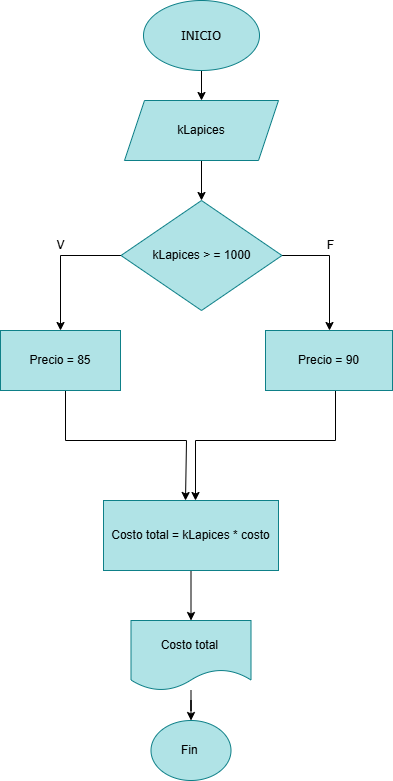

The diagram above was exported from draw.io. Its source (the exported page's mxGraphModel, read from the mxfile embedded in the PNG):
<mxGraphModel dx="1050" dy="557" grid="1" gridSize="10" guides="1" tooltips="1" connect="1" arrows="1" fold="1" page="1" pageScale="1" pageWidth="827" pageHeight="1169" math="0" shadow="0">
  <root>
    <mxCell id="0" />
    <mxCell id="1" parent="0" />
    <mxCell id="I2PnrVoViShRdFuYBQnk-15" value="" style="edgeStyle=orthogonalEdgeStyle;rounded=0;orthogonalLoop=1;jettySize=auto;html=1;" edge="1" parent="1" source="I2PnrVoViShRdFuYBQnk-1" target="I2PnrVoViShRdFuYBQnk-14">
      <mxGeometry relative="1" as="geometry" />
    </mxCell>
    <mxCell id="I2PnrVoViShRdFuYBQnk-1" value="&lt;font style=&quot;font-size: 13px;&quot; face=&quot;Tahoma&quot;&gt;INICIO&lt;/font&gt;" style="ellipse;whiteSpace=wrap;html=1;fillColor=#b0e3e6;strokeColor=#0e8088;" vertex="1" parent="1">
      <mxGeometry x="358" y="10" width="116" height="70" as="geometry" />
    </mxCell>
    <mxCell id="I2PnrVoViShRdFuYBQnk-17" value="" style="edgeStyle=orthogonalEdgeStyle;rounded=0;orthogonalLoop=1;jettySize=auto;html=1;" edge="1" parent="1" source="I2PnrVoViShRdFuYBQnk-14" target="I2PnrVoViShRdFuYBQnk-16">
      <mxGeometry relative="1" as="geometry" />
    </mxCell>
    <mxCell id="I2PnrVoViShRdFuYBQnk-14" value="kLapices" style="shape=parallelogram;perimeter=parallelogramPerimeter;whiteSpace=wrap;html=1;fixedSize=1;fillColor=#b0e3e6;strokeColor=#0e8088;" vertex="1" parent="1">
      <mxGeometry x="339" y="110" width="154" height="60" as="geometry" />
    </mxCell>
    <mxCell id="I2PnrVoViShRdFuYBQnk-19" value="" style="edgeStyle=orthogonalEdgeStyle;rounded=0;orthogonalLoop=1;jettySize=auto;html=1;" edge="1" parent="1" source="I2PnrVoViShRdFuYBQnk-16" target="I2PnrVoViShRdFuYBQnk-18">
      <mxGeometry relative="1" as="geometry" />
    </mxCell>
    <mxCell id="I2PnrVoViShRdFuYBQnk-21" value="" style="edgeStyle=orthogonalEdgeStyle;rounded=0;orthogonalLoop=1;jettySize=auto;html=1;" edge="1" parent="1" source="I2PnrVoViShRdFuYBQnk-16" target="I2PnrVoViShRdFuYBQnk-20">
      <mxGeometry relative="1" as="geometry">
        <Array as="points">
          <mxPoint x="544" y="265" />
        </Array>
      </mxGeometry>
    </mxCell>
    <mxCell id="I2PnrVoViShRdFuYBQnk-16" value="kLapices &amp;gt; = 1000" style="rhombus;whiteSpace=wrap;html=1;fillColor=#b0e3e6;strokeColor=#0e8088;" vertex="1" parent="1">
      <mxGeometry x="335.5" y="210" width="161" height="110" as="geometry" />
    </mxCell>
    <mxCell id="I2PnrVoViShRdFuYBQnk-28" value="" style="edgeStyle=orthogonalEdgeStyle;rounded=0;orthogonalLoop=1;jettySize=auto;html=1;" edge="1" parent="1" source="I2PnrVoViShRdFuYBQnk-18">
      <mxGeometry relative="1" as="geometry">
        <mxPoint x="400" y="510" as="targetPoint" />
        <Array as="points">
          <mxPoint x="280" y="450" />
          <mxPoint x="401" y="450" />
        </Array>
      </mxGeometry>
    </mxCell>
    <mxCell id="I2PnrVoViShRdFuYBQnk-18" value="Precio = 85" style="whiteSpace=wrap;html=1;fillColor=#b0e3e6;strokeColor=#0e8088;" vertex="1" parent="1">
      <mxGeometry x="215" y="340" width="120" height="60" as="geometry" />
    </mxCell>
    <mxCell id="I2PnrVoViShRdFuYBQnk-26" value="" style="edgeStyle=orthogonalEdgeStyle;rounded=0;orthogonalLoop=1;jettySize=auto;html=1;" edge="1" parent="1" source="I2PnrVoViShRdFuYBQnk-20">
      <mxGeometry relative="1" as="geometry">
        <mxPoint x="410" y="510" as="targetPoint" />
        <Array as="points">
          <mxPoint x="550" y="450" />
          <mxPoint x="410" y="450" />
        </Array>
      </mxGeometry>
    </mxCell>
    <mxCell id="I2PnrVoViShRdFuYBQnk-20" value="Precio = 90" style="whiteSpace=wrap;html=1;fillColor=#b0e3e6;strokeColor=#0e8088;" vertex="1" parent="1">
      <mxGeometry x="480" y="340" width="127" height="60" as="geometry" />
    </mxCell>
    <mxCell id="I2PnrVoViShRdFuYBQnk-32" value="" style="edgeStyle=orthogonalEdgeStyle;rounded=0;orthogonalLoop=1;jettySize=auto;html=1;" edge="1" parent="1" source="I2PnrVoViShRdFuYBQnk-29" target="I2PnrVoViShRdFuYBQnk-31">
      <mxGeometry relative="1" as="geometry" />
    </mxCell>
    <mxCell id="I2PnrVoViShRdFuYBQnk-29" value="Costo total&amp;nbsp;" style="shape=document;whiteSpace=wrap;html=1;boundedLbl=1;fillColor=#b0e3e6;strokeColor=#0e8088;" vertex="1" parent="1">
      <mxGeometry x="345.5" y="630" width="120" height="70" as="geometry" />
    </mxCell>
    <mxCell id="I2PnrVoViShRdFuYBQnk-31" value="Fin&amp;nbsp;" style="ellipse;whiteSpace=wrap;html=1;fillColor=#b0e3e6;strokeColor=#0e8088;" vertex="1" parent="1">
      <mxGeometry x="365.5" y="730" width="80" height="60" as="geometry" />
    </mxCell>
    <mxCell id="I2PnrVoViShRdFuYBQnk-33" value="V" style="text;html=1;align=center;verticalAlign=middle;resizable=0;points=[];autosize=1;strokeColor=none;fillColor=none;" vertex="1" parent="1">
      <mxGeometry x="260" y="240" width="30" height="30" as="geometry" />
    </mxCell>
    <mxCell id="I2PnrVoViShRdFuYBQnk-34" value="F" style="text;html=1;align=center;verticalAlign=middle;resizable=0;points=[];autosize=1;strokeColor=none;fillColor=none;" vertex="1" parent="1">
      <mxGeometry x="530" y="240" width="30" height="30" as="geometry" />
    </mxCell>
    <mxCell id="I2PnrVoViShRdFuYBQnk-37" value="" style="edgeStyle=orthogonalEdgeStyle;rounded=0;orthogonalLoop=1;jettySize=auto;html=1;" edge="1" parent="1" source="I2PnrVoViShRdFuYBQnk-35" target="I2PnrVoViShRdFuYBQnk-29">
      <mxGeometry relative="1" as="geometry" />
    </mxCell>
    <mxCell id="I2PnrVoViShRdFuYBQnk-35" value="Costo total = kLapices * costo" style="whiteSpace=wrap;html=1;fillColor=#b0e3e6;strokeColor=#0e8088;" vertex="1" parent="1">
      <mxGeometry x="318" y="510" width="175" height="70" as="geometry" />
    </mxCell>
  </root>
</mxGraphModel>